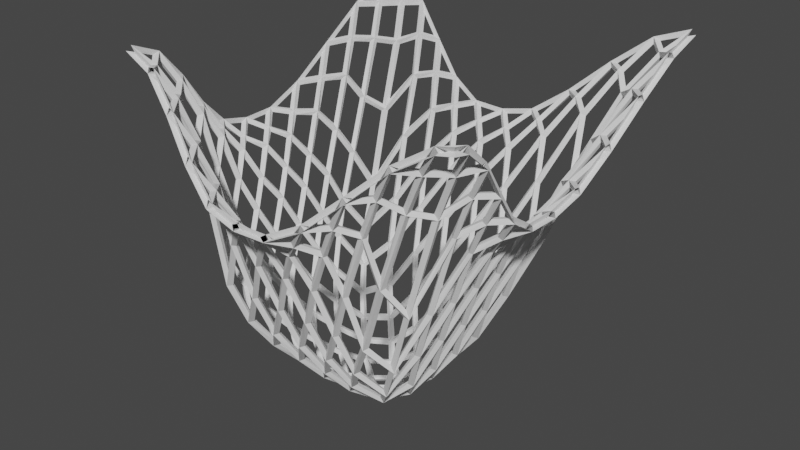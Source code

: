 # Source: Net.blend  (saved by Blender 3.1.7; exported with 4.5.12 LTS)
import bpy
from mathutils import Matrix  # noqa: F401  (used for matrix-valued properties, if any)

bpy.ops.wm.read_factory_settings(use_empty=True)
scene = bpy.context.scene
scene.name = 'Scene'

# ---- world
world_world = bpy.data.worlds.new('World'); scene.world = world_world
world_world.use_nodes = True; world_world.node_tree.nodes.clear()
_N = world_world.node_tree.nodes; _L = world_world.node_tree.links
n0 = _N.new('ShaderNodeOutputWorld'); n0.name = 'World Output'; n0.location = (300, 300)
n1 = _N.new('ShaderNodeBackground'); n1.name = 'Background'; n1.location = (10, 300)
n1.inputs[0].default_value = (0.05088, 0.05088, 0.05088, 1.0)
_L.new(n1.outputs[0], n0.inputs[0])
n0.is_active_output = True
world_world.color = (0.05088, 0.05088, 0.05088)
world_world.use_sun_shadow = False
world_world.sun_shadow_jitter_overblur = 0.0

# ---- meshes
me_plane = bpy.data.meshes.new('Plane')
me_plane.from_pydata([(-0.6539, -0.8857, 2.047), (1.346, -0.8857, 2.047), (-0.6539, 1.114, 2.047), (1.346, 1.114, 2.047), (-0.6564, 1.014, 2.027), (-0.6729, 0.7914, 1.898), (-0.6975, 0.5531, 1.707), (-0.721, 0.3168, 1.523), (-0.7345, 0.1, 1.418), (-0.7352, -0.09197, 1.412), (-0.7295, -0.2713, 1.457), (-0.7099, -0.4235, 1.61), (-0.6848, -0.565, 1.806), (-0.6631, -0.7132, 1.975), (-0.4726, -0.9037, 1.975), (-0.3038, -0.946, 1.806), (-0.1385, -0.995, 1.61), (0.03238, -1.033, 1.457), (0.2171, -1.044, 1.412), (0.4084, -1.043, 1.418), (0.6124, -1.017, 1.523), (0.8264, -0.9707, 1.707), (1.041, -0.9229, 1.898), (1.248, -0.8906, 2.027), (1.344, -0.7954, 2.027), (1.327, -0.6372, 1.898), (1.303, -0.4945, 1.707), (1.279, -0.3499, 1.523), (1.266, -0.1857, 1.418), (1.265, 0.003272, 1.412), (1.27, 0.2049, 1.457), (1.29, 0.4336, 1.61), (1.315, 0.6731, 1.806), (1.337, 0.9058, 1.975), (1.146, 1.096, 1.975), (0.9343, 1.054, 1.806), (0.7187, 1.005, 1.61), (0.5086, 0.9668, 1.457), (0.3124, 0.9557, 1.412), (0.1227, 0.9571, 1.418), (-0.05429, 0.9835, 1.523), (-0.2213, 1.029, 1.707), (-0.3872, 1.077, 1.898), (-0.5611, 1.109, 2.027), (-0.5775, -0.8001, 1.942), (-0.5935, -0.6408, 1.818), (-0.6174, -0.4969, 1.631), (-0.6402, -0.3509, 1.453), (-0.653, -0.1854, 1.353), (-0.6536, 0.00397, 1.349), (-0.6483, 0.2047, 1.39), (-0.6293, 0.4322, 1.538), (-0.6048, 0.6704, 1.729), (-0.5838, 0.9019, 1.893), (-0.508, -0.7315, 1.788), (-0.5274, -0.5788, 1.637), (-0.5501, -0.4326, 1.459), (-0.5674, -0.2757, 1.325), (-0.5713, -0.09301, 1.294), (-0.5711, 0.09789, 1.296), (-0.5602, 0.3097, 1.381), (-0.5392, 0.5412, 1.545), (-0.517, 0.7749, 1.718), (-0.488, 0.9986, 1.896), (-0.402, -0.8301, 1.82), (-0.4704, -0.6844, 1.481), (-0.4886, -0.5294, 1.339), (-0.5057, -0.3721, 1.206), (-0.5129, -0.1957, 1.15), (-0.5129, -0.005206, 1.15), (-0.5117, 0.1876, 1.16), (-0.4994, 0.4021, 1.255), (-0.4808, 0.6287, 1.4), (-0.422, 0.874, 1.695), (-0.3374, -0.7705, 1.595), (-0.4302, -0.6422, 1.176), (-0.4434, -0.4775, 1.073), (-0.4509, -0.3016, 1.015), (-0.451, -0.1113, 1.014), (-0.451, 0.07916, 1.014), (-0.4498, 0.2721, 1.024), (-0.4397, 0.4821, 1.102), (-0.3901, 0.7253, 1.317), (-0.3179, 0.959, 1.738), (-0.235, -0.8757, 1.638), (-0.3043, -0.7344, 1.205), (-0.4004, -0.5962, 0.8573), (-0.4036, -0.412, 0.8324), (-0.4036, -0.2215, 0.8324), (-0.4036, -0.03103, 0.8324), (-0.4036, 0.1594, 0.8324), (-0.4036, 0.35, 0.8326), (-0.3578, 0.5726, 0.8802), (-0.2524, 0.8334, 1.532), (-0.1686, -0.8128, 1.426), (-0.2659, -0.6939, 0.7767), (-0.3463, -0.519, 0.6595), (-0.3463, -0.3285, 0.6595), (-0.3463, -0.138, 0.6595), (-0.3463, 0.05246, 0.6595), (-0.3463, 0.2429, 0.6595), (-0.3136, 0.4513, 0.6512), (-0.2151, 0.6952, 1.196), (-0.1518, 0.9114, 1.547), (-0.06754, -0.9206, 1.458), (-0.1278, -0.7617, 1.096), (-0.2153, -0.6099, 0.5317), (-0.2881, -0.4275, 0.4924), (-0.2881, -0.237, 0.4924), (-0.2881, -0.0465, 0.4924), (-0.2881, 0.144, 0.4924), (-0.2511, 0.3523, 0.4565), (-0.1717, 0.5649, 0.8441), (-0.0828, 0.7926, 1.369), (0.004512, -0.8466, 1.291), (-0.07591, -0.6949, 0.7727), (-0.1475, -0.4986, 0.3533), (-0.2125, -0.3209, 0.3507), (-0.2125, -0.1304, 0.3507), (-0.2125, 0.06009, 0.3507), (-0.1843, 0.2647, 0.3243), (-0.1242, 0.4599, 0.5974), (-0.03668, 0.6717, 1.102), (0.01915, 0.8734, 1.395), (0.1093, -0.9473, 1.351), (0.05636, -0.774, 1.046), (-0.02478, -0.61, 0.5315), (-0.08454, -0.3805, 0.224), (-0.1356, -0.2055, 0.2331), (-0.1356, -0.01503, 0.2331), (-0.1118, 0.187, 0.2148), (-0.05881, 0.3717, 0.3756), (0.0187, 0.5647, 0.8434), (0.09556, 0.769, 1.275), (0.1902, -0.8559, 1.254), (0.1146, -0.6949, 0.7727), (0.04407, -0.4971, 0.3384), (-0.01349, -0.2663, 0.1225), (-0.04831, -0.08657, 0.126), (-0.03674, 0.1089, 0.1201), (0.009247, 0.2995, 0.2065), (0.06627, 0.4599, 0.5974), (0.1517, 0.6675, 1.086), (0.2036, 0.8615, 1.348), (0.2988, -0.9491, 1.344), (0.2468, -0.774, 1.046), (0.1657, -0.61, 0.5315), (0.1079, -0.3763, 0.1922), (0.06016, -0.1563, 0.04957), (0.04878, 0.03009, 0.05121), (0.08087, 0.2235, 0.09785), (0.1317, 0.3717, 0.3756), (0.2092, 0.5647, 0.8434), (0.2854, 0.7678, 1.27), (0.3807, -0.8559, 1.254), (0.305, -0.6949, 0.7727), (0.2345, -0.4971, 0.3384), (0.1781, -0.264, 0.1045), (0.1557, -0.04905, 0.01584), (0.1552, 0.1404, 0.02367), (0.1997, 0.2995, 0.2065), (0.2567, 0.4599, 0.5974), (0.3421, 0.6675, 1.086), (0.3943, 0.8621, 1.35), (0.4935, -0.941, 1.377), (0.4373, -0.774, 1.046), (0.3562, -0.61, 0.5315), (0.2983, -0.3763, 0.1922), (0.2737, -0.1506, 0.0544), (0.274, 0.05463, 0.01369), (0.2713, 0.2235, 0.09785), (0.3221, 0.3717, 0.3756), (0.3996, 0.5647, 0.8434), (0.4779, 0.7718, 1.286), (0.5789, -0.8408, 1.314), (0.4955, -0.6949, 0.7727), (0.425, -0.4971, 0.3384), (0.3954, -0.2579, 0.1129), (0.396, -0.04451, 0.0491), (0.3952, 0.1443, 0.0617), (0.3902, 0.2995, 0.2065), (0.4472, 0.4599, 0.5974), (0.5335, 0.6693, 1.093), (0.5964, 0.8848, 1.441), (0.702, -0.9058, 1.518), (0.6321, -0.7657, 1.08), (0.5466, -0.61, 0.5315), (0.524, -0.3704, 0.217), (0.525, -0.1591, 0.1535), (0.525, 0.03135, 0.1535), (0.5234, 0.2184, 0.1803), (0.5126, 0.3717, 0.3756), (0.5901, 0.5647, 0.8434), (0.6832, 0.8006, 1.401), (0.7884, -0.8037, 1.462), (0.686, -0.6949, 0.7727), (0.6447, -0.4901, 0.3757), (0.6463, -0.2869, 0.3281), (0.6463, -0.09641, 0.3281), (0.6463, 0.09407, 0.3281), (0.6449, 0.2843, 0.3398), (0.6377, 0.4599, 0.5974), (0.7345, 0.6898, 1.175), (0.8092, 0.9282, 1.615), (0.9167, -0.8586, 1.706), (0.8357, -0.74, 1.183), (0.7775, -0.5883, 0.6285), (0.7774, -0.3974, 0.6248), (0.7774, -0.2069, 0.6248), (0.7774, -0.01644, 0.6248), (0.7774, 0.174, 0.6248), (0.7774, 0.3645, 0.6248), (0.7818, 0.5671, 0.8529), (0.8953, 0.8428, 1.57), (1.0, -0.7618, 1.63), (0.9208, -0.6498, 1.022), (0.9122, -0.4761, 0.9552), (0.9099, -0.2901, 0.9374), (0.9099, -0.09964, 0.9374), (0.9099, 0.09084, 0.9374), (0.91, 0.2814, 0.9377), (0.9154, 0.4825, 0.9801), (0.9404, 0.7198, 1.295), (1.024, 0.9749, 1.801), (1.129, -0.8169, 1.873), (1.094, -0.6647, 1.599), (1.074, -0.5135, 1.442), (1.056, -0.3595, 1.296), (1.047, -0.1857, 1.229), (1.047, 0.004802, 1.229), (1.05, 0.2003, 1.249), (1.064, 0.4199, 1.365), (1.085, 0.6504, 1.526), (1.105, 0.8811, 1.723), (1.224, -0.7196, 1.863), (1.203, -0.5695, 1.701), (1.179, -0.4258, 1.514), (1.161, -0.2712, 1.37), (1.156, -0.09003, 1.333), (1.156, 0.1015, 1.337), (1.169, 0.3164, 1.435), (1.191, 0.5507, 1.61), (1.215, 0.7868, 1.793), (1.231, 1.007, 1.932)], [], [(23, 1, 24), (53, 63, 43, 4), (55, 45, 54, 65), (73, 83, 42, 63), (65, 54, 64, 74), (93, 103, 41, 83), (85, 74, 84, 94), (113, 123, 40, 103), (105, 94, 104, 114), (133, 143, 39, 123), (125, 114, 124, 134), (153, 163, 38, 143), (145, 134, 144, 154), (173, 183, 37, 163), (165, 154, 164, 174), (193, 203, 36, 183), (185, 174, 184, 194), (213, 223, 35, 203), (205, 194, 204, 214), (225, 214, 224, 234), (54, 44, 14, 64), (0, 14, 44), (45, 13, 44, 54), (46, 12, 45, 55), (47, 11, 46, 56), (48, 10, 47, 57), (49, 9, 48, 58), (50, 8, 49, 59), (51, 7, 50, 60), (52, 6, 51, 61), (53, 5, 52, 62), (74, 64, 15, 84), (57, 47, 56, 67), (58, 48, 57, 68), (59, 49, 58, 69), (60, 50, 59, 70), (61, 51, 60, 71), (62, 52, 61, 72), (63, 53, 62, 73), (2, 4, 43), (66, 55, 65, 75), (67, 56, 66, 76), (68, 57, 67, 77), (69, 58, 68, 78), (70, 59, 69, 79), (71, 60, 70, 80), (72, 61, 71, 81), (73, 62, 72, 82), (75, 65, 74, 85), (76, 66, 75, 86), (94, 84, 16, 104), (77, 67, 76, 87), (78, 68, 77, 88), (79, 69, 78, 89), (80, 70, 79, 90), (81, 71, 80, 91), (82, 72, 81, 92), (83, 73, 82, 93), (86, 75, 85, 95), (87, 76, 86, 96), (88, 77, 87, 97), (89, 78, 88, 98), (90, 79, 89, 99), (91, 80, 90, 100), (92, 81, 91, 101), (93, 82, 92, 102), (95, 85, 94, 105), (96, 86, 95, 106), (114, 104, 17, 124), (97, 87, 96, 107), (98, 88, 97, 108), (99, 89, 98, 109), (100, 90, 99, 110), (101, 91, 100, 111), (102, 92, 101, 112), (103, 93, 102, 113), (106, 95, 105, 115), (107, 96, 106, 116), (108, 97, 107, 117), (109, 98, 108, 118), (110, 99, 109, 119), (111, 100, 110, 120), (112, 101, 111, 121), (113, 102, 112, 122), (115, 105, 114, 125), (116, 106, 115, 126), (134, 124, 18, 144), (117, 107, 116, 127), (118, 108, 117, 128), (119, 109, 118, 129), (120, 110, 119, 130), (121, 111, 120, 131), (122, 112, 121, 132), (123, 113, 122, 133), (126, 115, 125, 135), (127, 116, 126, 136), (128, 117, 127, 137), (129, 118, 128, 138), (130, 119, 129, 139), (131, 120, 130, 140), (132, 121, 131, 141), (133, 122, 132, 142), (135, 125, 134, 145), (136, 126, 135, 146), (154, 144, 19, 164), (137, 127, 136, 147), (138, 128, 137, 148), (139, 129, 138, 149), (140, 130, 139, 150), (141, 131, 140, 151), (142, 132, 141, 152), (143, 133, 142, 153), (146, 135, 145, 155), (147, 136, 146, 156), (148, 137, 147, 157), (149, 138, 148, 158), (150, 139, 149, 159), (151, 140, 150, 160), (152, 141, 151, 161), (153, 142, 152, 162), (155, 145, 154, 165), (156, 146, 155, 166), (174, 164, 20, 184), (157, 147, 156, 167), (158, 148, 157, 168), (159, 149, 158, 169), (160, 150, 159, 170), (161, 151, 160, 171), (162, 152, 161, 172), (163, 153, 162, 173), (166, 155, 165, 175), (167, 156, 166, 176), (168, 157, 167, 177), (169, 158, 168, 178), (170, 159, 169, 179), (171, 160, 170, 180), (172, 161, 171, 181), (173, 162, 172, 182), (175, 165, 174, 185), (176, 166, 175, 186), (194, 184, 21, 204), (177, 167, 176, 187), (178, 168, 177, 188), (179, 169, 178, 189), (180, 170, 179, 190), (181, 171, 180, 191), (182, 172, 181, 192), (183, 173, 182, 193), (186, 175, 185, 195), (187, 176, 186, 196), (188, 177, 187, 197), (189, 178, 188, 198), (190, 179, 189, 199), (191, 180, 190, 200), (192, 181, 191, 201), (193, 182, 192, 202), (195, 185, 194, 205), (196, 186, 195, 206), (214, 204, 22, 224), (197, 187, 196, 207), (198, 188, 197, 208), (199, 189, 198, 209), (200, 190, 199, 210), (201, 191, 200, 211), (202, 192, 201, 212), (203, 193, 202, 213), (206, 195, 205, 215), (207, 196, 206, 216), (208, 197, 207, 217), (209, 198, 208, 218), (210, 199, 209, 219), (211, 200, 210, 220), (212, 201, 211, 221), (213, 202, 212, 222), (215, 205, 214, 225), (216, 206, 215, 226), (234, 224, 23, 24), (217, 207, 216, 227), (218, 208, 217, 228), (219, 209, 218, 229), (220, 210, 219, 230), (221, 211, 220, 231), (222, 212, 221, 232), (223, 213, 222, 233), (226, 215, 225, 235), (227, 216, 226, 236), (228, 217, 227, 237), (229, 218, 228, 238), (230, 219, 229, 239), (231, 220, 230, 240), (232, 221, 231, 241), (233, 222, 232, 242), (235, 225, 234, 25), (236, 226, 235, 26), (237, 227, 236, 27), (238, 228, 237, 28), (239, 229, 238, 29), (240, 230, 239, 30), (241, 231, 240, 31), (242, 232, 241, 32), (243, 233, 242, 33), (233, 243, 34, 223), (3, 34, 243), (53, 4, 5), (52, 5, 6), (51, 6, 7), (50, 7, 8), (49, 8, 9), (48, 9, 10), (47, 10, 11), (46, 11, 12), (45, 12, 13), (44, 13, 0), (14, 15, 64), (15, 16, 84), (16, 17, 104), (17, 18, 124), (18, 19, 144), (19, 20, 164), (20, 21, 184), (21, 22, 204), (22, 23, 224), (24, 25, 234), (25, 26, 235), (26, 27, 236), (27, 28, 237), (28, 29, 238), (29, 30, 239), (30, 31, 240), (31, 32, 241), (32, 33, 242), (33, 3, 243), (223, 34, 35), (203, 35, 36), (183, 36, 37), (163, 37, 38), (143, 38, 39), (123, 39, 40), (103, 40, 41), (83, 41, 42), (63, 42, 43), (56, 46, 55, 66)])
_uv = me_plane.uv_layers.new(name='UVMap')
_uv.uv.foreach_set('vector', [0.9524, 0.0, 1.0, 0.0, 1.0, 0.04762, 0.04762, 0.9048, 0.09524, 0.9524, 0.04762, 1.0, 0.0, 0.9524, 0.09524, 0.1905, 0.04762, 0.1429, 0.09524, 0.09524, 0.1429, 0.1429, 0.1429, 0.9048, 0.1905, 0.9524, 0.1429, 1.0, 0.09524, 0.9524, 0.1429, 0.1429, 0.09524, 0.09524, 0.1429, 0.04762, 0.1905, 0.09524, 0.2381, 0.9048, 0.2857, 0.9524, 0.2381, 1.0, 0.1905, 0.9524, 0.2381, 0.1429, 0.1905, 0.09524, 0.2381, 0.04762, 0.2857, 0.09524, 0.3333, 0.9048, 0.381, 0.9524, 0.3333, 1.0, 0.2857, 0.9524, 0.3333, 0.1429, 0.2857, 0.09524, 0.3333, 0.04762, 0.381, 0.09524, 0.4286, 0.9048, 0.4762, 0.9524, 0.4286, 1.0, 0.381, 0.9524, 0.4286, 0.1429, 0.381, 0.09524, 0.4286, 0.04762, 0.4762, 0.09524, 0.5238, 0.9048, 0.5714, 0.9524, 0.5238, 1.0, 0.4762, 0.9524, 0.5238, 0.1429, 0.4762, 0.09524, 0.5238, 0.04762, 0.5714, 0.09524, 0.619, 0.9048, 0.6667, 0.9524, 0.619, 1.0, 0.5714, 0.9524, 0.619, 0.1429, 0.5714, 0.09524, 0.619, 0.04762, 0.6667, 0.09524, 0.7143, 0.9048, 0.7619, 0.9524, 0.7143, 1.0, 0.6667, 0.9524, 0.7143, 0.1429, 0.6667, 0.09524, 0.7143, 0.04762, 0.7619, 0.09524, 0.8095, 0.9048, 0.8571, 0.9524, 0.8095, 1.0, 0.7619, 0.9524, 0.8095, 0.1429, 0.7619, 0.09524, 0.8095, 0.04762, 0.8571, 0.09524, 0.9048, 0.1429, 0.8571, 0.09524, 0.9048, 0.04762, 0.9524, 0.09524, 0.09524, 0.09524, 0.04762, 0.04762, 0.09524, 0.0, 0.1429, 0.04762, 0.0, 0.0, 0.09524, 0.0, 0.04762, 0.04762, 0.04762, 0.1429, 0.0, 0.09524, 0.04762, 0.04762, 0.09524, 0.09524, 0.04762, 0.2381, 0.0, 0.1905, 0.04762, 0.1429, 0.09524, 0.1905, 0.04762, 0.3333, 0.0, 0.2857, 0.04762, 0.2381, 0.09524, 0.2857, 0.04762, 0.4286, 0.0, 0.381, 0.04762, 0.3333, 0.09524, 0.381, 0.04762, 0.5238, 0.0, 0.4762, 0.04762, 0.4286, 0.09524, 0.4762, 0.04762, 0.619, 0.0, 0.5714, 0.04762, 0.5238, 0.09524, 0.5714, 0.04762, 0.7143, 0.0, 0.6667, 0.04762, 0.619, 0.09524, 0.6667, 0.04762, 0.8095, 0.0, 0.7619, 0.04762, 0.7143, 0.09524, 0.7619, 0.04762, 0.9048, 0.0, 0.8571, 0.04762, 0.8095, 0.09524, 0.8571, 0.1905, 0.09524, 0.1429, 0.04762, 0.1905, 0.0, 0.2381, 0.04762, 0.09524, 0.381, 0.04762, 0.3333, 0.09524, 0.2857, 0.1429, 0.3333, 0.09524, 0.4762, 0.04762, 0.4286, 0.09524, 0.381, 0.1429, 0.4286, 0.09524, 0.5714, 0.04762, 0.5238, 0.09524, 0.4762, 0.1429, 0.5238, 0.09524, 0.6667, 0.04762, 0.619, 0.09524, 0.5714, 0.1429, 0.619, 0.09524, 0.7619, 0.04762, 0.7143, 0.09524, 0.6667, 0.1429, 0.7143, 0.09524, 0.8571, 0.04762, 0.8095, 0.09524, 0.7619, 0.1429, 0.8095, 0.09524, 0.9524, 0.04762, 0.9048, 0.09524, 0.8571, 0.1429, 0.9048, 0.0, 1.0, 0.0, 0.9524, 0.04762, 1.0, 0.1429, 0.2381, 0.09524, 0.1905, 0.1429, 0.1429, 0.1905, 0.1905, 0.1429, 0.3333, 0.09524, 0.2857, 0.1429, 0.2381, 0.1905, 0.2857, 0.1429, 0.4286, 0.09524, 0.381, 0.1429, 0.3333, 0.1905, 0.381, 0.1429, 0.5238, 0.09524, 0.4762, 0.1429, 0.4286, 0.1905, 0.4762, 0.1429, 0.619, 0.09524, 0.5714, 0.1429, 0.5238, 0.1905, 0.5714, 0.1429, 0.7143, 0.09524, 0.6667, 0.1429, 0.619, 0.1905, 0.6667, 0.1429, 0.8095, 0.09524, 0.7619, 0.1429, 0.7143, 0.1905, 0.7619, 0.1429, 0.9048, 0.09524, 0.8571, 0.1429, 0.8095, 0.1905, 0.8571, 0.1905, 0.1905, 0.1429, 0.1429, 0.1905, 0.09524, 0.2381, 0.1429, 0.1905, 0.2857, 0.1429, 0.2381, 0.1905, 0.1905, 0.2381, 0.2381, 0.2857, 0.09524, 0.2381, 0.04762, 0.2857, 0.0, 0.3333, 0.04762, 0.1905, 0.381, 0.1429, 0.3333, 0.1905, 0.2857, 0.2381, 0.3333, 0.1905, 0.4762, 0.1429, 0.4286, 0.1905, 0.381, 0.2381, 0.4286, 0.1905, 0.5714, 0.1429, 0.5238, 0.1905, 0.4762, 0.2381, 0.5238, 0.1905, 0.6667, 0.1429, 0.619, 0.1905, 0.5714, 0.2381, 0.619, 0.1905, 0.7619, 0.1429, 0.7143, 0.1905, 0.6667, 0.2381, 0.7143, 0.1905, 0.8571, 0.1429, 0.8095, 0.1905, 0.7619, 0.2381, 0.8095, 0.1905, 0.9524, 0.1429, 0.9048, 0.1905, 0.8571, 0.2381, 0.9048, 0.2381, 0.2381, 0.1905, 0.1905, 0.2381, 0.1429, 0.2857, 0.1905, 0.2381, 0.3333, 0.1905, 0.2857, 0.2381, 0.2381, 0.2857, 0.2857, 0.2381, 0.4286, 0.1905, 0.381, 0.2381, 0.3333, 0.2857, 0.381, 0.2381, 0.5238, 0.1905, 0.4762, 0.2381, 0.4286, 0.2857, 0.4762, 0.2381, 0.619, 0.1905, 0.5714, 0.2381, 0.5238, 0.2857, 0.5714, 0.2381, 0.7143, 0.1905, 0.6667, 0.2381, 0.619, 0.2857, 0.6667, 0.2381, 0.8095, 0.1905, 0.7619, 0.2381, 0.7143, 0.2857, 0.7619, 0.2381, 0.9048, 0.1905, 0.8571, 0.2381, 0.8095, 0.2857, 0.8571, 0.2857, 0.1905, 0.2381, 0.1429, 0.2857, 0.09524, 0.3333, 0.1429, 0.2857, 0.2857, 0.2381, 0.2381, 0.2857, 0.1905, 0.3333, 0.2381, 0.381, 0.09524, 0.3333, 0.04762, 0.381, 0.0, 0.4286, 0.04762, 0.2857, 0.381, 0.2381, 0.3333, 0.2857, 0.2857, 0.3333, 0.3333, 0.2857, 0.4762, 0.2381, 0.4286, 0.2857, 0.381, 0.3333, 0.4286, 0.2857, 0.5714, 0.2381, 0.5238, 0.2857, 0.4762, 0.3333, 0.5238, 0.2857, 0.6667, 0.2381, 0.619, 0.2857, 0.5714, 0.3333, 0.619, 0.2857, 0.7619, 0.2381, 0.7143, 0.2857, 0.6667, 0.3333, 0.7143, 0.2857, 0.8571, 0.2381, 0.8095, 0.2857, 0.7619, 0.3333, 0.8095, 0.2857, 0.9524, 0.2381, 0.9048, 0.2857, 0.8571, 0.3333, 0.9048, 0.3333, 0.2381, 0.2857, 0.1905, 0.3333, 0.1429, 0.381, 0.1905, 0.3333, 0.3333, 0.2857, 0.2857, 0.3333, 0.2381, 0.381, 0.2857, 0.3333, 0.4286, 0.2857, 0.381, 0.3333, 0.3333, 0.381, 0.381, 0.3333, 0.5238, 0.2857, 0.4762, 0.3333, 0.4286, 0.381, 0.4762, 0.3333, 0.619, 0.2857, 0.5714, 0.3333, 0.5238, 0.381, 0.5714, 0.3333, 0.7143, 0.2857, 0.6667, 0.3333, 0.619, 0.381, 0.6667, 0.3333, 0.8095, 0.2857, 0.7619, 0.3333, 0.7143, 0.381, 0.7619, 0.3333, 0.9048, 0.2857, 0.8571, 0.3333, 0.8095, 0.381, 0.8571, 0.381, 0.1905, 0.3333, 0.1429, 0.381, 0.09524, 0.4286, 0.1429, 0.381, 0.2857, 0.3333, 0.2381, 0.381, 0.1905, 0.4286, 0.2381, 0.4762, 0.09524, 0.4286, 0.04762, 0.4762, 0.0, 0.5238, 0.04762, 0.381, 0.381, 0.3333, 0.3333, 0.381, 0.2857, 0.4286, 0.3333, 0.381, 0.4762, 0.3333, 0.4286, 0.381, 0.381, 0.4286, 0.4286, 0.381, 0.5714, 0.3333, 0.5238, 0.381, 0.4762, 0.4286, 0.5238, 0.381, 0.6667, 0.3333, 0.619, 0.381, 0.5714, 0.4286, 0.619, 0.381, 0.7619, 0.3333, 0.7143, 0.381, 0.6667, 0.4286, 0.7143, 0.381, 0.8571, 0.3333, 0.8095, 0.381, 0.7619, 0.4286, 0.8095, 0.381, 0.9524, 0.3333, 0.9048, 0.381, 0.8571, 0.4286, 0.9048, 0.4286, 0.2381, 0.381, 0.1905, 0.4286, 0.1429, 0.4762, 0.1905, 0.4286, 0.3333, 0.381, 0.2857, 0.4286, 0.2381, 0.4762, 0.2857, 0.4286, 0.4286, 0.381, 0.381, 0.4286, 0.3333, 0.4762, 0.381, 0.4286, 0.5238, 0.381, 0.4762, 0.4286, 0.4286, 0.4762, 0.4762, 0.4286, 0.619, 0.381, 0.5714, 0.4286, 0.5238, 0.4762, 0.5714, 0.4286, 0.7143, 0.381, 0.6667, 0.4286, 0.619, 0.4762, 0.6667, 0.4286, 0.8095, 0.381, 0.7619, 0.4286, 0.7143, 0.4762, 0.7619, 0.4286, 0.9048, 0.381, 0.8571, 0.4286, 0.8095, 0.4762, 0.8571, 0.4762, 0.1905, 0.4286, 0.1429, 0.4762, 0.09524, 0.5238, 0.1429, 0.4762, 0.2857, 0.4286, 0.2381, 0.4762, 0.1905, 0.5238, 0.2381, 0.5714, 0.09524, 0.5238, 0.04762, 0.5714, 0.0, 0.619, 0.04762, 0.4762, 0.381, 0.4286, 0.3333, 0.4762, 0.2857, 0.5238, 0.3333, 0.4762, 0.4762, 0.4286, 0.4286, 0.4762, 0.381, 0.5238, 0.4286, 0.4762, 0.5714, 0.4286, 0.5238, 0.4762, 0.4762, 0.5238, 0.5238, 0.4762, 0.6667, 0.4286, 0.619, 0.4762, 0.5714, 0.5238, 0.619, 0.4762, 0.7619, 0.4286, 0.7143, 0.4762, 0.6667, 0.5238, 0.7143, 0.4762, 0.8571, 0.4286, 0.8095, 0.4762, 0.7619, 0.5238, 0.8095, 0.4762, 0.9524, 0.4286, 0.9048, 0.4762, 0.8571, 0.5238, 0.9048, 0.5238, 0.2381, 0.4762, 0.1905, 0.5238, 0.1429, 0.5714, 0.1905, 0.5238, 0.3333, 0.4762, 0.2857, 0.5238, 0.2381, 0.5714, 0.2857, 0.5238, 0.4286, 0.4762, 0.381, 0.5238, 0.3333, 0.5714, 0.381, 0.5238, 0.5238, 0.4762, 0.4762, 0.5238, 0.4286, 0.5714, 0.4762, 0.5238, 0.619, 0.4762, 0.5714, 0.5238, 0.5238, 0.5714, 0.5714, 0.5238, 0.7143, 0.4762, 0.6667, 0.5238, 0.619, 0.5714, 0.6667, 0.5238, 0.8095, 0.4762, 0.7619, 0.5238, 0.7143, 0.5714, 0.7619, 0.5238, 0.9048, 0.4762, 0.8571, 0.5238, 0.8095, 0.5714, 0.8571, 0.5714, 0.1905, 0.5238, 0.1429, 0.5714, 0.09524, 0.619, 0.1429, 0.5714, 0.2857, 0.5238, 0.2381, 0.5714, 0.1905, 0.619, 0.2381, 0.6667, 0.09524, 0.619, 0.04762, 0.6667, 0.0, 0.7143, 0.04762, 0.5714, 0.381, 0.5238, 0.3333, 0.5714, 0.2857, 0.619, 0.3333, 0.5714, 0.4762, 0.5238, 0.4286, 0.5714, 0.381, 0.619, 0.4286, 0.5714, 0.5714, 0.5238, 0.5238, 0.5714, 0.4762, 0.619, 0.5238, 0.5714, 0.6667, 0.5238, 0.619, 0.5714, 0.5714, 0.619, 0.619, 0.5714, 0.7619, 0.5238, 0.7143, 0.5714, 0.6667, 0.619, 0.7143, 0.5714, 0.8571, 0.5238, 0.8095, 0.5714, 0.7619, 0.619, 0.8095, 0.5714, 0.9524, 0.5238, 0.9048, 0.5714, 0.8571, 0.619, 0.9048, 0.619, 0.2381, 0.5714, 0.1905, 0.619, 0.1429, 0.6667, 0.1905, 0.619, 0.3333, 0.5714, 0.2857, 0.619, 0.2381, 0.6667, 0.2857, 0.619, 0.4286, 0.5714, 0.381, 0.619, 0.3333, 0.6667, 0.381, 0.619, 0.5238, 0.5714, 0.4762, 0.619, 0.4286, 0.6667, 0.4762, 0.619, 0.619, 0.5714, 0.5714, 0.619, 0.5238, 0.6667, 0.5714, 0.619, 0.7143, 0.5714, 0.6667, 0.619, 0.619, 0.6667, 0.6667, 0.619, 0.8095, 0.5714, 0.7619, 0.619, 0.7143, 0.6667, 0.7619, 0.619, 0.9048, 0.5714, 0.8571, 0.619, 0.8095, 0.6667, 0.8571, 0.6667, 0.1905, 0.619, 0.1429, 0.6667, 0.09524, 0.7143, 0.1429, 0.6667, 0.2857, 0.619, 0.2381, 0.6667, 0.1905, 0.7143, 0.2381, 0.7619, 0.09524, 0.7143, 0.04762, 0.7619, 0.0, 0.8095, 0.04762, 0.6667, 0.381, 0.619, 0.3333, 0.6667, 0.2857, 0.7143, 0.3333, 0.6667, 0.4762, 0.619, 0.4286, 0.6667, 0.381, 0.7143, 0.4286, 0.6667, 0.5714, 0.619, 0.5238, 0.6667, 0.4762, 0.7143, 0.5238, 0.6667, 0.6667, 0.619, 0.619, 0.6667, 0.5714, 0.7143, 0.619, 0.6667, 0.7619, 0.619, 0.7143, 0.6667, 0.6667, 0.7143, 0.7143, 0.6667, 0.8571, 0.619, 0.8095, 0.6667, 0.7619, 0.7143, 0.8095, 0.6667, 0.9524, 0.619, 0.9048, 0.6667, 0.8571, 0.7143, 0.9048, 0.7143, 0.2381, 0.6667, 0.1905, 0.7143, 0.1429, 0.7619, 0.1905, 0.7143, 0.3333, 0.6667, 0.2857, 0.7143, 0.2381, 0.7619, 0.2857, 0.7143, 0.4286, 0.6667, 0.381, 0.7143, 0.3333, 0.7619, 0.381, 0.7143, 0.5238, 0.6667, 0.4762, 0.7143, 0.4286, 0.7619, 0.4762, 0.7143, 0.619, 0.6667, 0.5714, 0.7143, 0.5238, 0.7619, 0.5714, 0.7143, 0.7143, 0.6667, 0.6667, 0.7143, 0.619, 0.7619, 0.6667, 0.7143, 0.8095, 0.6667, 0.7619, 0.7143, 0.7143, 0.7619, 0.7619, 0.7143, 0.9048, 0.6667, 0.8571, 0.7143, 0.8095, 0.7619, 0.8571, 0.7619, 0.1905, 0.7143, 0.1429, 0.7619, 0.09524, 0.8095, 0.1429, 0.7619, 0.2857, 0.7143, 0.2381, 0.7619, 0.1905, 0.8095, 0.2381, 0.8571, 0.09524, 0.8095, 0.04762, 0.8571, 0.0, 0.9048, 0.04762, 0.7619, 0.381, 0.7143, 0.3333, 0.7619, 0.2857, 0.8095, 0.3333, 0.7619, 0.4762, 0.7143, 0.4286, 0.7619, 0.381, 0.8095, 0.4286, 0.7619, 0.5714, 0.7143, 0.5238, 0.7619, 0.4762, 0.8095, 0.5238, 0.7619, 0.6667, 0.7143, 0.619, 0.7619, 0.5714, 0.8095, 0.619, 0.7619, 0.7619, 0.7143, 0.7143, 0.7619, 0.6667, 0.8095, 0.7143, 0.7619, 0.8571, 0.7143, 0.8095, 0.7619, 0.7619, 0.8095, 0.8095, 0.7619, 0.9524, 0.7143, 0.9048, 0.7619, 0.8571, 0.8095, 0.9048, 0.8095, 0.2381, 0.7619, 0.1905, 0.8095, 0.1429, 0.8571, 0.1905, 0.8095, 0.3333, 0.7619, 0.2857, 0.8095, 0.2381, 0.8571, 0.2857, 0.8095, 0.4286, 0.7619, 0.381, 0.8095, 0.3333, 0.8571, 0.381, 0.8095, 0.5238, 0.7619, 0.4762, 0.8095, 0.4286, 0.8571, 0.4762, 0.8095, 0.619, 0.7619, 0.5714, 0.8095, 0.5238, 0.8571, 0.5714, 0.8095, 0.7143, 0.7619, 0.6667, 0.8095, 0.619, 0.8571, 0.6667, 0.8095, 0.8095, 0.7619, 0.7619, 0.8095, 0.7143, 0.8571, 0.7619, 0.8095, 0.9048, 0.7619, 0.8571, 0.8095, 0.8095, 0.8571, 0.8571, 0.8571, 0.1905, 0.8095, 0.1429, 0.8571, 0.09524, 0.9048, 0.1429, 0.8571, 0.2857, 0.8095, 0.2381, 0.8571, 0.1905, 0.9048, 0.2381, 0.9524, 0.09524, 0.9048, 0.04762, 0.9524, 0.0, 1.0, 0.04762, 0.8571, 0.381, 0.8095, 0.3333, 0.8571, 0.2857, 0.9048, 0.3333, 0.8571, 0.4762, 0.8095, 0.4286, 0.8571, 0.381, 0.9048, 0.4286, 0.8571, 0.5714, 0.8095, 0.5238, 0.8571, 0.4762, 0.9048, 0.5238, 0.8571, 0.6667, 0.8095, 0.619, 0.8571, 0.5714, 0.9048, 0.619, 0.8571, 0.7619, 0.8095, 0.7143, 0.8571, 0.6667, 0.9048, 0.7143, 0.8571, 0.8571, 0.8095, 0.8095, 0.8571, 0.7619, 0.9048, 0.8095, 0.8571, 0.9524, 0.8095, 0.9048, 0.8571, 0.8571, 0.9048, 0.9048, 0.9048, 0.2381, 0.8571, 0.1905, 0.9048, 0.1429, 0.9524, 0.1905, 0.9048, 0.3333, 0.8571, 0.2857, 0.9048, 0.2381, 0.9524, 0.2857, 0.9048, 0.4286, 0.8571, 0.381, 0.9048, 0.3333, 0.9524, 0.381, 0.9048, 0.5238, 0.8571, 0.4762, 0.9048, 0.4286, 0.9524, 0.4762, 0.9048, 0.619, 0.8571, 0.5714, 0.9048, 0.5238, 0.9524, 0.5714, 0.9048, 0.7143, 0.8571, 0.6667, 0.9048, 0.619, 0.9524, 0.6667, 0.9048, 0.8095, 0.8571, 0.7619, 0.9048, 0.7143, 0.9524, 0.7619, 0.9048, 0.9048, 0.8571, 0.8571, 0.9048, 0.8095, 0.9524, 0.8571, 0.9524, 0.1905, 0.9048, 0.1429, 0.9524, 0.09524, 1.0, 0.1429, 0.9524, 0.2857, 0.9048, 0.2381, 0.9524, 0.1905, 1.0, 0.2381, 0.9524, 0.381, 0.9048, 0.3333, 0.9524, 0.2857, 1.0, 0.3333, 0.9524, 0.4762, 0.9048, 0.4286, 0.9524, 0.381, 1.0, 0.4286, 0.9524, 0.5714, 0.9048, 0.5238, 0.9524, 0.4762, 1.0, 0.5238, 0.9524, 0.6667, 0.9048, 0.619, 0.9524, 0.5714, 1.0, 0.619, 0.9524, 0.7619, 0.9048, 0.7143, 0.9524, 0.6667, 1.0, 0.7143, 0.9524, 0.8571, 0.9048, 0.8095, 0.9524, 0.7619, 1.0, 0.8095, 0.9524, 0.9524, 0.9048, 0.9048, 0.9524, 0.8571, 1.0, 0.9048, 0.9048, 0.9048, 0.9524, 0.9524, 0.9048, 1.0, 0.8571, 0.9524, 1.0, 1.0, 0.9048, 1.0, 0.9524, 0.9524, 0.04762, 0.9048, 0.0, 0.9524, 0.0, 0.8571, 0.04762, 0.8095, 0.0, 0.8571, 0.0, 0.7619, 0.04762, 0.7143, 0.0, 0.7619, 0.0, 0.6667, 0.04762, 0.619, 0.0, 0.6667, 0.0, 0.5714, 0.04762, 0.5238, 0.0, 0.5714, 0.0, 0.4762, 0.04762, 0.4286, 0.0, 0.4762, 0.0, 0.381, 0.04762, 0.3333, 0.0, 0.381, 0.0, 0.2857, 0.04762, 0.2381, 0.0, 0.2857, 0.0, 0.1905, 0.04762, 0.1429, 0.0, 0.1905, 0.0, 0.09524, 0.04762, 0.04762, 0.0, 0.09524, 0.0, 0.0, 0.09524, 0.0, 0.1905, 0.0, 0.1429, 0.04762, 0.1905, 0.0, 0.2857, 0.0, 0.2381, 0.04762, 0.2857, 0.0, 0.381, 0.0, 0.3333, 0.04762, 0.381, 0.0, 0.4762, 0.0, 0.4286, 0.04762, 0.4762, 0.0, 0.5714, 0.0, 0.5238, 0.04762, 0.5714, 0.0, 0.6667, 0.0, 0.619, 0.04762, 0.6667, 0.0, 0.7619, 0.0, 0.7143, 0.04762, 0.7619, 0.0, 0.8571, 0.0, 0.8095, 0.04762, 0.8571, 0.0, 0.9524, 0.0, 0.9048, 0.04762, 1.0, 0.04762, 1.0, 0.1429, 0.9524, 0.09524, 1.0, 0.1429, 1.0, 0.2381, 0.9524, 0.1905, 1.0, 0.2381, 1.0, 0.3333, 0.9524, 0.2857, 1.0, 0.3333, 1.0, 0.4286, 0.9524, 0.381, 1.0, 0.4286, 1.0, 0.5238, 0.9524, 0.4762, 1.0, 0.5238, 1.0, 0.619, 0.9524, 0.5714, 1.0, 0.619, 1.0, 0.7143, 0.9524, 0.6667, 1.0, 0.7143, 1.0, 0.8095, 0.9524, 0.7619, 1.0, 0.8095, 1.0, 0.9048, 0.9524, 0.8571, 1.0, 0.9048, 1.0, 1.0, 0.9524, 0.9524, 0.8571, 0.9524, 0.9048, 1.0, 0.8095, 1.0, 0.7619, 0.9524, 0.8095, 1.0, 0.7143, 1.0, 0.6667, 0.9524, 0.7143, 1.0, 0.619, 1.0, 0.5714, 0.9524, 0.619, 1.0, 0.5238, 1.0, 0.4762, 0.9524, 0.5238, 1.0, 0.4286, 1.0, 0.381, 0.9524, 0.4286, 1.0, 0.3333, 1.0, 0.2857, 0.9524, 0.3333, 1.0, 0.2381, 1.0, 0.1905, 0.9524, 0.2381, 1.0, 0.1429, 1.0, 0.09524, 0.9524, 0.1429, 1.0, 0.04762, 1.0, 0.09524, 0.2857, 0.04762, 0.2381, 0.09524, 0.1905, 0.1429, 0.2381])
me_plane.materials.append(None)
me_plane.use_remesh_fix_poles = True
me_plane.use_remesh_preserve_attributes = False
me_plane.update()

# ---- objects
ob_plane = bpy.data.objects.new('Plane', me_plane)

# ---- transforms, parenting, visibility, modifiers, constraints
ob_plane.location = (0.0, 0.0, 0.0)
_m = ob_plane.modifiers.new('Wireframe', 'WIREFRAME')
_m.thickness = 0.04

# ---- collection membership
scene.collection.objects.link(ob_plane)

# ---- scene / render settings (as saved in the file)
scene.frame_start = 1; scene.frame_end = 250; scene.frame_set(1)
scene.render.engine = 'BLENDER_EEVEE_NEXT'
scene.cycles.sampling_pattern = 'TABULATED_SOBOL'
scene.cycles.use_light_tree = False
scene.view_settings.view_transform = 'Filmic'
bpy.context.view_layer.update()

# ---- added for rendering (the .blend has no active camera and no usable light): camera, sun
cam_auto = bpy.data.cameras.new('AutoCamera')
cam_auto.lens = 50.0
cam_auto.sensor_width = 36.0
cam_auto.clip_end = 1000.0
ob_auto_camera = bpy.data.objects.new('AutoCamera', cam_auto)
scene.collection.objects.link(ob_auto_camera)
ob_auto_camera.location = (3.69827, -4.0413, 3.74596)
ob_auto_camera.rotation_euler = (1.09748, -7.21219e-08, 0.694738)
scene.camera = ob_auto_camera
light_auto_sun = bpy.data.lights.new('AutoSun', 'SUN')
light_auto_sun.energy = 3.0
light_auto_sun.angle = 0.0523599
ob_auto_sun = bpy.data.objects.new('AutoSun', light_auto_sun)
scene.collection.objects.link(ob_auto_sun)
ob_auto_sun.rotation_euler = (0.872665, 0.174533, 0.523599)
bpy.context.view_layer.update()
